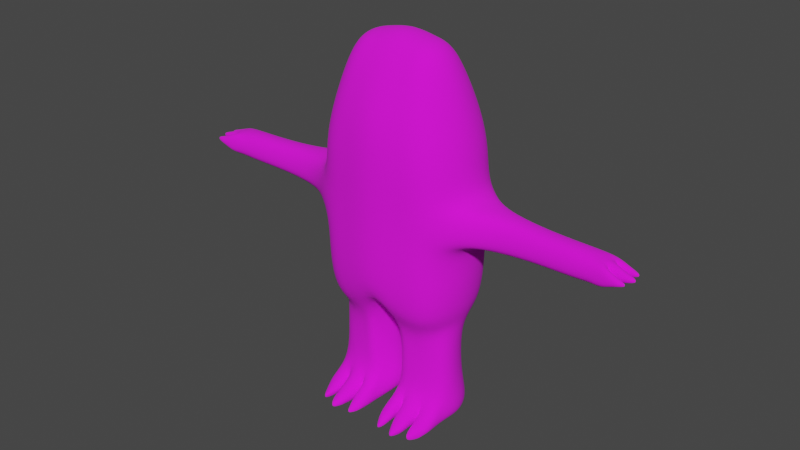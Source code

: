 # Source: boss.blend  (saved by Blender 2.91.9; exported with 4.5.12 LTS)
import bpy
from mathutils import Matrix  # noqa: F401  (used for matrix-valued properties, if any)

bpy.ops.wm.read_factory_settings(use_empty=True)
scene = bpy.context.scene
scene.name = 'Scene'

# ---- collections
col_collection = bpy.data.collections.new('Collection'); scene.collection.children.link(col_collection)

# ---- images (referenced by path relative to the original .blend; pixels are not part of the script)
import os
ASSET_DIR = os.environ.get("B2B_ASSET_DIR", "")  # directory of the original .blend (textures are referenced by path, not embedded)
HERE = os.path.dirname(os.path.abspath(__file__))  # packed textures are extracted next to this script under _unpacked/

def load_image(name, relpath, width, height, colorspace="sRGB"):
    """Load a texture the original file referenced (path relative to the .blend, or extracted next to this script)."""
    p = next((c for c in (os.path.join(HERE, relpath), os.path.join(ASSET_DIR, relpath)) if relpath and os.path.exists(c)), "")
    if p:
        img = bpy.data.images.load(p, check_existing=True)
        img.name = name
    else:  # same state as the original file: an image datablock whose file is absent (Cycles renders it pink)
        img = bpy.data.images.new(name, width, height)
        img.source = "FILE"
        img.filepath = "//" + (relpath or name)
    img.colorspace_settings.name = colorspace
    return img
img_material_base_color = load_image('Material Base Color', '', 2048, 2048, 'sRGB')

# ---- materials (node trees are filled in below, after node groups)
mat_material = bpy.data.materials.new('Material')
mat_material.alpha_threshold = 0.0
mat_material.use_transparent_shadow = False
mat_material.line_color = (0.0, 0.0, 0.0, 1.0)

# ---- material node trees
mat_material.use_nodes = True; mat_material.node_tree.nodes.clear()
_N = mat_material.node_tree.nodes; _L = mat_material.node_tree.links
n0 = _N.new('ShaderNodeOutputMaterial'); n0.name = 'Material Output'; n0.location = (300, 300)
n1 = _N.new('ShaderNodeBsdfPrincipled'); n1.name = 'Principled BSDF'; n1.location = (10, 300)
n1.distribution = 'GGX'
n1.subsurface_method = 'BURLEY'
n1.inputs[2].default_value = 1.0
n1.inputs[3].default_value = 1.45
n1.inputs[27].default_value = (0.0, 0.0, 0.0, 1.0)
n1.inputs[28].default_value = 1.0
n2 = _N.new('ShaderNodeTexImage'); n2.name = 'Image Texture'; n2.location = (-280, 275)
n2.image = img_material_base_color
_L.new(n1.outputs[0], n0.inputs[0])
_L.new(n2.outputs[0], n1.inputs[0])
n0.is_active_output = True

# ---- world
world_world = bpy.data.worlds.new('World'); scene.world = world_world
world_world.use_nodes = True; world_world.node_tree.nodes.clear()
_N = world_world.node_tree.nodes; _L = world_world.node_tree.links
n0 = _N.new('ShaderNodeOutputWorld'); n0.name = 'World Output'; n0.location = (300, 300)
n1 = _N.new('ShaderNodeBackground'); n1.name = 'Background'; n1.location = (10, 300)
n1.inputs[0].default_value = (0.05088, 0.05088, 0.05088, 1.0)
_L.new(n1.outputs[0], n0.inputs[0])
n0.is_active_output = True
world_world.color = (0.05088, 0.05088, 0.05088)
world_world.use_sun_shadow = False
world_world.sun_shadow_jitter_overblur = 0.0

# ---- meshes
me_cube = bpy.data.meshes.new('Cube')
me_cube.from_pydata([(1.109, 0.8953, 1.0), (0.9064, 0.4836, -1.0), (1.093, -0.7905, 1.0), (0.7668, -0.4238, -1.0), (1.431, 0.0, 1.0), (1.131, 0.01197, -1.0), (1.431, 0.0, 4.852), (1.431, 0.0, 3.65), (1.093, -0.7905, 3.65), (1.109, 0.8953, 3.65), (1.266, 5.529e-09, 6.255), (1.093, -0.7905, 4.852), (1.109, 0.8953, 4.852), (0.9067, 1.648e-08, 8.058), (0.9275, -0.6881, 6.255), (0.9436, 0.7526, 6.255), (0.6583, -0.4375, 8.058), (0.6045, 0.448, 8.058), (1.093, -0.7066, -0.4416), (0.2793, -0.4942, -1.0), (1.303, 0.01856, -0.3204), (1.109, 0.8348, -0.3686), (0.1221, 0.005301, -1.0), (0.2793, 0.5282, -1.0), (0.1221, 0.005301, -2.577), (0.2793, -0.4942, -2.577), (0.2793, 0.5282, -2.577), (1.131, 0.01197, -2.577), (0.7668, -0.4238, -2.577), (0.9064, 0.4836, -2.577), (0.07526, 0.003114, -3.458), (0.1924, -0.4191, -3.458), (0.2324, 0.5962, -3.458), (1.199, 0.01068, -3.458), (0.781, -0.4681, -3.458), (0.9437, 0.5456, -3.458), (0.01556, 0.0003283, -4.402), (0.1327, -0.4855, -4.402), (0.1727, 0.6829, -4.402), (1.285, 0.009035, -4.402), (0.8047, -0.5419, -4.402), (0.9913, 0.6246, -4.402), (0.5465, -0.8113, -0.4416), (0.5546, 0.9476, 1.0), (0.5546, 0.8872, -0.3686), (0.5465, -0.8953, 1.0), (0.5546, 0.9476, 3.65), (0.5465, -0.8953, 3.65), (0.5546, 0.9476, 4.852), (0.5465, -0.8953, 4.852), (0.4718, 0.8724, 6.255), (0.4637, -0.8117, 6.255), (0.3023, 0.4916, 8.058), (0.3291, -0.4509, 8.058), (0.4533, 1.648e-08, 8.328), (0.4801, -0.4652, -1.0), (0.5928, 0.5059, -1.0), (0.4801, -0.4652, -2.577), (0.5928, 0.5059, -2.577), (0.4463, -0.4804, -3.458), (0.5881, 0.5709, -3.458), (0.6502, 0.004682, -4.402), (0.421, -0.5561, -4.402), (0.582, 0.6537, -4.402), (1.1, -0.346, -3.458), (1.137, -0.4035, -4.402), (1.071, -0.3073, -2.577), (1.058, -0.3226, -1.0), (0.4492, -0.8323, -3.778), (0.1891, -0.8076, -3.778), (0.1394, -0.8818, -4.369), (0.4348, -0.9109, -4.369), (0.7956, -0.8663, -3.822), (0.4609, -0.8786, -3.825), (0.4828, -0.8699, -4.427), (0.763, -0.8581, -4.425), (1.145, -0.7365, -4.371), (1.128, -0.67, -3.831), (0.7869, -0.6828, -3.831), (0.7855, -0.7604, -4.371), (0.2547, -0.9763, -4.093), (0.3918, -0.9444, -4.098), (0.2203, -0.9804, -4.319), (0.3917, -0.9969, -4.329), (0.546, -1.013, -4.064), (0.7713, -0.9556, -4.108), (0.5313, -1.004, -4.321), (0.754, -0.9961, -4.317), (1.03, -0.8632, -4.09), (1.053, -0.8647, -4.388), (0.8327, -0.8701, -4.034), (0.8446, -0.8778, -4.335), (1.109, 0.8953, 2.325), (1.431, 0.0, 2.325), (1.093, -0.7905, 2.325), (0.5465, -0.8953, 2.325), (0.5546, 0.9476, 2.325), (0.6742, -1.207, -4.156), (0.5386, -1.008, -4.193), (0.6426, -1.249, -4.365), (0.7471, -1.001, -4.189), (0.6429, -1.253, -4.237), (1.042, -0.864, -4.239), (0.9027, -1.143, -4.184), (0.8386, -0.874, -4.185), (0.9199, -1.148, -4.367), (0.9113, -1.145, -4.217), (0.3523, -1.163, -4.259), (0.2375, -0.9784, -4.206), (0.3317, -1.168, -4.351), (0.3918, -0.9707, -4.214), (0.342, -1.166, -4.294), (1.674, 0.3733, 2.542), (1.674, 0.3932, 3.389), (1.882, -0.005417, 3.635), (1.664, -0.268, 3.422), (1.882, -0.005417, 2.351), (1.664, -0.3236, 2.46), (2.58, 0.2728, 2.633), (2.58, 0.2884, 3.298), (2.743, -0.02464, 3.491), (2.571, -0.2309, 3.324), (2.743, -0.02464, 2.483), (2.571, -0.2745, 2.569), (3.318, 0.251, 2.633), (3.318, 0.2667, 3.298), (3.482, -0.04641, 3.491), (3.31, -0.2527, 3.324), (3.482, -0.04641, 2.483), (3.31, -0.2963, 2.569), (3.713, 0.2394, 2.633), (3.713, 0.255, 3.298), (3.808, 0.0736, 3.335), (3.705, -0.2643, 3.324), (3.808, 0.06701, 2.633), (3.705, -0.3079, 2.569), (3.777, -0.122, 2.605), (3.768, -0.1196, 3.334), (4.115, 0.08681, 2.888), (4.118, 0.1562, 2.888), (4.125, 0.1597, 3.051), (4.118, 0.08828, 3.06), (4.031, -0.3033, 2.885), (4.073, -0.1945, 2.883), (4.064, -0.1955, 3.062), (4.03, -0.2988, 3.059), (4.112, -0.1078, 3.061), (4.12, -0.1079, 2.883), (4.134, 0.005318, 2.89), (4.133, 0.009091, 3.061), (3.913, 0.2271, 2.781), (3.949, 0.07146, 2.781), (3.917, 0.2391, 3.156), (3.951, 0.0765, 3.177), (3.965, -0.124, 2.744), (3.957, -0.1234, 3.198), (3.973, 0.02843, 2.761), (3.972, 0.03357, 3.198), (3.911, -0.1647, 2.744), (3.883, -0.3184, 2.727), (3.903, -0.1652, 3.198), (3.876, -0.2953, 3.192), (4.182, 0.1215, 2.949), (4.122, 0.1579, 2.97), (4.187, 0.124, 3.009), (4.116, 0.08755, 2.974), (4.185, 0.1227, 2.972), (4.116, -0.1079, 2.972), (4.244, -0.0513, 2.927), (4.133, 0.007204, 2.975), (4.239, -0.04936, 3.011), (4.242, -0.05033, 2.974), (4.191, -0.2489, 2.933), (4.069, -0.195, 2.973), (4.186, -0.2472, 3.004), (4.03, -0.301, 2.972), (4.189, -0.248, 2.972), (-1.109, 0.8953, 1.0), (-0.9064, 0.4836, -1.0), (-1.093, -0.7905, 1.0), (-0.7668, -0.4238, -1.0), (0.0, 0.9396, 0.3025), (0.0, -1.0, 1.0), (0.0, -0.9161, 0.2295), (0.0, 1.0, 1.0), (-1.431, 0.0, 1.0), (-1.131, 0.01197, -1.0), (-1.431, 0.0, 4.852), (0.0, -4.698e-08, -0.3289), (-1.431, 0.0, 3.65), (-1.093, -0.7905, 3.65), (0.0, 1.0, 3.65), (-1.109, 0.8953, 3.65), (0.0, -1.0, 3.65), (-1.266, 5.529e-09, 6.255), (-1.093, -0.7905, 4.852), (0.0, 1.0, 4.852), (-1.109, 0.8953, 4.852), (0.0, -1.0, 4.852), (-0.9067, 1.648e-08, 8.058), (-0.9275, -0.6881, 6.255), (0.0, 0.9922, 6.255), (-0.9436, 0.7526, 6.255), (0.0, -0.9354, 6.255), (-0.6583, -0.4375, 8.058), (0.0, 0.5353, 8.058), (-0.6045, 0.448, 8.058), (0.0, -0.4643, 8.058), (0.0, 1.648e-08, 8.598), (-1.093, -0.7066, -0.4416), (-0.2793, -0.4942, -1.0), (-1.303, 0.01856, -0.3204), (-1.109, 0.8348, -0.3686), (-0.1221, 0.005301, -1.0), (-0.2793, 0.5282, -1.0), (-0.1221, 0.005301, -2.577), (-0.2793, -0.4942, -2.577), (-0.2793, 0.5282, -2.577), (-1.131, 0.01197, -2.577), (-0.7668, -0.4238, -2.577), (-0.9064, 0.4836, -2.577), (-0.07526, 0.003114, -3.458), (-0.1924, -0.4191, -3.458), (-0.2324, 0.5962, -3.458), (-1.199, 0.01068, -3.458), (-0.781, -0.4681, -3.458), (-0.9437, 0.5456, -3.458), (-0.01556, 0.0003283, -4.402), (-0.1327, -0.4855, -4.402), (-0.1727, 0.6829, -4.402), (-1.285, 0.009035, -4.402), (-0.8047, -0.5419, -4.402), (-0.9913, 0.6246, -4.402), (-0.5465, -0.8113, -0.4416), (-0.5546, 0.9476, 1.0), (-0.5546, 0.8872, -0.3686), (-0.5465, -0.8953, 1.0), (-0.5546, 0.9476, 3.65), (-0.5465, -0.8953, 3.65), (-0.5546, 0.9476, 4.852), (-0.5465, -0.8953, 4.852), (-0.4718, 0.8724, 6.255), (-0.4637, -0.8117, 6.255), (-0.3023, 0.4916, 8.058), (-0.3291, -0.4509, 8.058), (-0.4533, 1.648e-08, 8.328), (-0.4801, -0.4652, -1.0), (-0.5928, 0.5059, -1.0), (-0.4801, -0.4652, -2.577), (-0.5928, 0.5059, -2.577), (-0.4463, -0.4804, -3.458), (-0.5881, 0.5709, -3.458), (-0.6502, 0.004682, -4.402), (-0.421, -0.5561, -4.402), (-0.582, 0.6537, -4.402), (-1.1, -0.346, -3.458), (-1.137, -0.4035, -4.402), (-1.071, -0.3073, -2.577), (-1.058, -0.3226, -1.0), (-0.4492, -0.8323, -3.778), (-0.1891, -0.8076, -3.778), (-0.1394, -0.8818, -4.369), (-0.4348, -0.9109, -4.369), (-0.7956, -0.8663, -3.822), (-0.4609, -0.8786, -3.825), (-0.4828, -0.8699, -4.427), (-0.763, -0.8581, -4.425), (-1.145, -0.7365, -4.371), (-1.128, -0.67, -3.831), (-0.7869, -0.6828, -3.831), (-0.7855, -0.7604, -4.371), (-0.2547, -0.9763, -4.093), (-0.3918, -0.9444, -4.098), (-0.2203, -0.9804, -4.319), (-0.3917, -0.9969, -4.329), (-0.546, -1.013, -4.064), (-0.7713, -0.9556, -4.108), (-0.5313, -1.004, -4.321), (-0.754, -0.9961, -4.317), (-1.03, -0.8632, -4.09), (-1.053, -0.8647, -4.388), (-0.8327, -0.8701, -4.034), (-0.8446, -0.8778, -4.335), (0.0, 1.0, 2.325), (-1.109, 0.8953, 2.325), (-1.431, 0.0, 2.325), (-1.093, -0.7905, 2.325), (0.0, -1.0, 2.325), (-0.5465, -0.8953, 2.325), (-0.5546, 0.9476, 2.325), (-0.6742, -1.207, -4.156), (-0.5386, -1.008, -4.193), (-0.6426, -1.249, -4.365), (-0.7471, -1.001, -4.189), (-0.6429, -1.253, -4.237), (-1.042, -0.864, -4.239), (-0.9027, -1.143, -4.184), (-0.8386, -0.874, -4.185), (-0.9199, -1.148, -4.367), (-0.9113, -1.145, -4.217), (-0.3523, -1.163, -4.259), (-0.2375, -0.9784, -4.206), (-0.3317, -1.168, -4.351), (-0.3918, -0.9707, -4.214), (-0.342, -1.166, -4.294), (-1.674, 0.3733, 2.542), (-1.674, 0.3932, 3.389), (-1.882, -0.005417, 3.635), (-1.664, -0.268, 3.422), (-1.882, -0.005417, 2.351), (-1.664, -0.3236, 2.46), (-2.58, 0.2728, 2.633), (-2.58, 0.2884, 3.298), (-2.743, -0.02464, 3.491), (-2.571, -0.2309, 3.324), (-2.743, -0.02464, 2.483), (-2.571, -0.2745, 2.569), (-3.318, 0.251, 2.633), (-3.318, 0.2667, 3.298), (-3.482, -0.04641, 3.491), (-3.31, -0.2527, 3.324), (-3.482, -0.04641, 2.483), (-3.31, -0.2963, 2.569), (-3.713, 0.2394, 2.633), (-3.713, 0.255, 3.298), (-3.808, 0.0736, 3.335), (-3.705, -0.2643, 3.324), (-3.808, 0.06701, 2.633), (-3.705, -0.3079, 2.569), (-3.777, -0.122, 2.605), (-3.768, -0.1196, 3.334), (-4.115, 0.08681, 2.888), (-4.118, 0.1562, 2.888), (-4.125, 0.1597, 3.051), (-4.118, 0.08828, 3.06), (-4.031, -0.3033, 2.885), (-4.073, -0.1945, 2.883), (-4.064, -0.1955, 3.062), (-4.03, -0.2988, 3.059), (-4.112, -0.1078, 3.061), (-4.12, -0.1079, 2.883), (-4.134, 0.005318, 2.89), (-4.133, 0.009091, 3.061), (-3.913, 0.2271, 2.781), (-3.949, 0.07146, 2.781), (-3.917, 0.2391, 3.156), (-3.951, 0.0765, 3.177), (-3.965, -0.124, 2.744), (-3.957, -0.1234, 3.198), (-3.973, 0.02843, 2.761), (-3.972, 0.03357, 3.198), (-3.911, -0.1647, 2.744), (-3.883, -0.3184, 2.727), (-3.903, -0.1652, 3.198), (-3.876, -0.2953, 3.192), (-4.182, 0.1215, 2.949), (-4.122, 0.1579, 2.97), (-4.187, 0.124, 3.009), (-4.116, 0.08755, 2.974), (-4.185, 0.1227, 2.972), (-4.116, -0.1079, 2.972), (-4.244, -0.0513, 2.927), (-4.133, 0.007204, 2.975), (-4.239, -0.04936, 3.011), (-4.242, -0.05033, 2.974), (-4.191, -0.2489, 2.933), (-4.069, -0.195, 2.973), (-4.186, -0.2472, 3.004), (-4.03, -0.301, 2.972), (-4.189, -0.248, 2.972)], [], [(19, 22, 24, 25), (20, 4, 2, 18), (44, 43, 0, 21), (96, 283, 191, 46), (42, 45, 182, 183), (94, 93, 116, 117), (21, 0, 4, 20), (1, 5, 27, 29), (47, 8, 11, 49), (7, 9, 12, 6), (8, 94, 117, 115), (95, 94, 8, 47), (49, 11, 14, 51), (6, 12, 15, 10), (8, 7, 6, 11), (46, 191, 196, 48), (10, 15, 17, 13), (50, 201, 205, 52), (11, 6, 10, 14), (48, 196, 201, 50), (54, 208, 207, 53), (52, 205, 208, 54), (51, 14, 16, 53), (14, 10, 13, 16), (55, 3, 18, 42), (5, 1, 21, 20), (56, 23, 181, 44), (22, 19, 183, 188), (3, 67, 5, 20, 18), (23, 22, 188, 181), (29, 27, 33, 35), (27, 66, 64, 33), (5, 67, 66, 27), (22, 23, 26, 24), (56, 1, 29, 58), (55, 19, 25, 57), (60, 35, 41, 63), (25, 24, 30, 31), (58, 29, 35, 60), (57, 25, 31, 59), (24, 26, 32, 30), (61, 39, 65, 40, 62), (63, 41, 39, 61), (30, 32, 38, 36), (33, 64, 65, 39), (35, 33, 39, 41), (31, 30, 36, 37), (38, 63, 61, 36), (36, 61, 62, 37), (28, 57, 59, 34), (26, 58, 60, 32), (32, 60, 63, 38), (3, 55, 57, 28), (23, 56, 58, 26), (1, 56, 44, 21), (19, 55, 42, 183), (203, 51, 53, 207), (17, 52, 54, 13), (13, 54, 53, 16), (12, 48, 50, 15), (15, 50, 52, 17), (9, 46, 48, 12), (198, 49, 51, 203), (287, 95, 47, 193), (193, 47, 49, 198), (18, 2, 45, 42), (92, 96, 46, 9), (181, 184, 43, 44), (66, 67, 3, 28), (64, 66, 28, 34), (68, 69, 80, 107, 81), (31, 69, 68, 59), (37, 70, 69, 31), (62, 71, 70, 37), (59, 68, 71, 62), (77, 78, 90, 103, 88), (59, 73, 72, 34), (62, 74, 73, 59), (40, 75, 74, 62), (34, 72, 75, 40), (74, 75, 87, 99, 86), (64, 77, 76, 65), (34, 78, 77, 64), (40, 79, 78, 34), (65, 76, 79, 40), (111, 108, 82, 109), (101, 98, 86, 99), (106, 103, 90, 104), (75, 72, 85, 100, 87), (78, 79, 91, 104, 90), (69, 70, 82, 108, 80), (72, 73, 84, 97, 85), (79, 76, 89, 105, 91), (70, 71, 83, 109, 82), (73, 74, 86, 98, 84), (76, 77, 88, 102, 89), (71, 68, 81, 110, 83), (0, 43, 96, 92), (182, 45, 95, 287), (45, 2, 94, 95), (2, 4, 93, 94), (4, 0, 92, 93), (43, 184, 283, 96), (100, 101, 99, 87), (85, 97, 101, 100), (97, 84, 98, 101), (105, 106, 104, 91), (89, 102, 106, 105), (102, 88, 103, 106), (110, 111, 109, 83), (81, 107, 111, 110), (107, 80, 108, 111), (115, 117, 123, 121), (116, 112, 118, 122), (92, 9, 113, 112), (9, 7, 114, 113), (7, 8, 115, 114), (93, 92, 112, 116), (120, 121, 127, 126), (123, 122, 128, 129), (113, 114, 120, 119), (112, 113, 119, 118), (117, 116, 122, 123), (114, 115, 121, 120), (127, 129, 135, 133), (128, 124, 130, 134), (122, 118, 124, 128), (121, 123, 129, 127), (119, 120, 126, 125), (118, 119, 125, 124), (125, 126, 132, 131), (124, 125, 131, 130), (129, 128, 134, 136, 135), (126, 127, 133, 137, 132), (166, 163, 140, 164), (150, 139, 162, 138, 151), (152, 140, 163, 139, 150), (153, 141, 164, 140, 152), (151, 138, 165, 141, 153), (176, 173, 144, 174), (158, 143, 172, 142, 159), (160, 144, 173, 143, 158), (161, 145, 174, 144, 160), (159, 142, 175, 145, 161), (171, 168, 148, 169), (154, 147, 167, 146, 155), (156, 148, 168, 147, 154), (157, 149, 169, 148, 156), (155, 146, 170, 149, 157), (134, 151, 153, 132), (132, 153, 152, 131), (131, 152, 150, 130), (130, 150, 151, 134), (137, 155, 157, 132), (132, 157, 156, 134), (134, 156, 154, 136), (136, 154, 155, 137), (135, 159, 161, 133), (133, 161, 160, 137), (137, 160, 158, 136), (136, 158, 159, 135), (165, 166, 164, 141), (138, 162, 166, 165), (162, 139, 163, 166), (170, 171, 169, 149), (146, 167, 171, 170), (167, 147, 168, 171), (175, 176, 174, 145), (142, 172, 176, 175), (172, 143, 173, 176), (210, 216, 215, 213), (211, 209, 179, 185), (235, 212, 177, 234), (289, 237, 191, 283), (233, 183, 182, 236), (286, 310, 309, 285), (212, 211, 185, 177), (178, 220, 218, 186), (238, 240, 195, 190), (189, 187, 197, 192), (190, 308, 310, 286), (288, 238, 190, 286), (240, 242, 200, 195), (187, 194, 202, 197), (190, 195, 187, 189), (237, 239, 196, 191), (194, 199, 206, 202), (241, 243, 205, 201), (195, 200, 194, 187), (239, 241, 201, 196), (245, 244, 207, 208), (243, 245, 208, 205), (242, 244, 204, 200), (200, 204, 199, 194), (246, 233, 209, 180), (186, 211, 212, 178), (247, 235, 181, 214), (213, 188, 183, 210), (180, 209, 211, 186, 258), (214, 181, 188, 213), (220, 226, 224, 218), (218, 224, 255, 257), (186, 218, 257, 258), (213, 215, 217, 214), (247, 249, 220, 178), (246, 248, 216, 210), (251, 254, 232, 226), (216, 222, 221, 215), (249, 251, 226, 220), (248, 250, 222, 216), (215, 221, 223, 217), (252, 253, 231, 256, 230), (254, 252, 230, 232), (221, 227, 229, 223), (224, 230, 256, 255), (226, 232, 230, 224), (222, 228, 227, 221), (229, 227, 252, 254), (227, 228, 253, 252), (219, 225, 250, 248), (217, 223, 251, 249), (223, 229, 254, 251), (180, 219, 248, 246), (214, 217, 249, 247), (178, 212, 235, 247), (210, 183, 233, 246), (203, 207, 244, 242), (206, 199, 245, 243), (199, 204, 244, 245), (197, 202, 241, 239), (202, 206, 243, 241), (192, 197, 239, 237), (198, 203, 242, 240), (287, 193, 238, 288), (193, 198, 240, 238), (209, 233, 236, 179), (284, 192, 237, 289), (181, 235, 234, 184), (257, 219, 180, 258), (255, 225, 219, 257), (259, 272, 300, 271, 260), (222, 250, 259, 260), (228, 222, 260, 261), (253, 228, 261, 262), (250, 253, 262, 259), (268, 279, 296, 281, 269), (250, 225, 263, 264), (253, 250, 264, 265), (231, 253, 265, 266), (225, 231, 266, 263), (265, 277, 292, 278, 266), (255, 256, 267, 268), (225, 255, 268, 269), (231, 225, 269, 270), (256, 231, 270, 267), (304, 302, 273, 301), (294, 292, 277, 291), (299, 297, 281, 296), (266, 278, 293, 276, 263), (269, 281, 297, 282, 270), (260, 271, 301, 273, 261), (263, 276, 290, 275, 264), (270, 282, 298, 280, 267), (261, 273, 302, 274, 262), (264, 275, 291, 277, 265), (267, 280, 295, 279, 268), (262, 274, 303, 272, 259), (177, 284, 289, 234), (182, 287, 288, 236), (236, 288, 286, 179), (179, 286, 285, 185), (185, 285, 284, 177), (234, 289, 283, 184), (293, 278, 292, 294), (276, 293, 294, 290), (290, 294, 291, 275), (298, 282, 297, 299), (280, 298, 299, 295), (295, 299, 296, 279), (303, 274, 302, 304), (272, 303, 304, 300), (300, 304, 301, 271), (308, 314, 316, 310), (309, 315, 311, 305), (284, 305, 306, 192), (192, 306, 307, 189), (189, 307, 308, 190), (285, 309, 305, 284), (313, 319, 320, 314), (316, 322, 321, 315), (306, 312, 313, 307), (305, 311, 312, 306), (310, 316, 315, 309), (307, 313, 314, 308), (320, 326, 328, 322), (321, 327, 323, 317), (315, 321, 317, 311), (314, 320, 322, 316), (312, 318, 319, 313), (311, 317, 318, 312), (318, 324, 325, 319), (317, 323, 324, 318), (322, 328, 329, 327, 321), (319, 325, 330, 326, 320), (359, 357, 333, 356), (343, 344, 331, 355, 332), (345, 343, 332, 356, 333), (346, 345, 333, 357, 334), (344, 346, 334, 358, 331), (369, 367, 337, 366), (351, 352, 335, 365, 336), (353, 351, 336, 366, 337), (354, 353, 337, 367, 338), (352, 354, 338, 368, 335), (364, 362, 341, 361), (347, 348, 339, 360, 340), (349, 347, 340, 361, 341), (350, 349, 341, 362, 342), (348, 350, 342, 363, 339), (327, 325, 346, 344), (325, 324, 345, 346), (324, 323, 343, 345), (323, 327, 344, 343), (330, 325, 350, 348), (325, 327, 349, 350), (327, 329, 347, 349), (329, 330, 348, 347), (328, 326, 354, 352), (326, 330, 353, 354), (330, 329, 351, 353), (329, 328, 352, 351), (358, 334, 357, 359), (331, 358, 359, 355), (355, 359, 356, 332), (363, 342, 362, 364), (339, 363, 364, 360), (360, 364, 361, 340), (368, 338, 367, 369), (335, 368, 369, 365), (365, 369, 366, 336)])
me_cube.polygons.foreach_set('use_smooth', [True] * 340)
_uv = me_cube.uv_layers.new(name='UVMap')
_uv.uv.foreach_set('vector', [0.8614, 0.08557, 0.8329, 0.08444, 0.8291, 0.1826, 0.8575, 0.1837, 0.7313, 0.169, 0.7273, 0.08696, 0.6747, 0.08981, 0.6849, 0.1791, 0.5633, 0.5266, 0.5636, 0.4415, 0.5289, 0.4414, 0.5286, 0.5266, 0.5636, 0.359, 0.5982, 0.359, 0.5982, 0.2765, 0.5636, 0.2765, 0.2971, 0.566, 0.2977, 0.4765, 0.264, 0.4768, 0.2636, 0.5245, 0.3345, 0.975, 0.3838, 0.9544, 0.3836, 0.9264, 0.3633, 0.9399, 0.7783, 0.1689, 0.7771, 0.08357, 0.7273, 0.08696, 0.7313, 0.169, 0.7565, 0.2094, 0.731, 0.2112, 0.7366, 0.3092, 0.7621, 0.3074, 0.2982, 0.3117, 0.3318, 0.3114, 0.3321, 0.2366, 0.2984, 0.2368, 0.9487, 0.2767, 0.9986, 0.2762, 0.9986, 0.2013, 0.9487, 0.2018, 0.2357, 0.8894, 0.2357, 0.8069, 0.1994, 0.8149, 0.1961, 0.8747, 0.2979, 0.3941, 0.3316, 0.3938, 0.3318, 0.3114, 0.2982, 0.3117, 0.2984, 0.2368, 0.3321, 0.2366, 0.3217, 0.149, 0.2933, 0.1493, 0.9487, 0.2018, 0.9986, 0.2013, 0.9877, 0.1138, 0.9464, 0.1143, 0.896, 0.2765, 0.9487, 0.2767, 0.9487, 0.2018, 0.896, 0.2017, 0.5636, 0.2765, 0.5982, 0.2765, 0.5982, 0.2016, 0.5636, 0.2016, 0.9464, 0.1143, 0.9877, 0.1138, 0.9645, 0.001202, 0.9414, 0.001613, 0.5684, 0.1141, 0.5982, 0.1143, 0.5964, 0.001365, 0.5774, 0.001333, 0.896, 0.2017, 0.9487, 0.2018, 0.9464, 0.1143, 0.8999, 0.1141, 0.5636, 0.2016, 0.5982, 0.2016, 0.5982, 0.1143, 0.5684, 0.1141, 0.2903, 0.01802, 0.2621, 0.001202, 0.2636, 0.03611, 0.284, 0.03609, 0.1388, 0.846, 0.1363, 0.8641, 0.1794, 0.8707, 0.1734, 0.8388, 0.2933, 0.1493, 0.3217, 0.149, 0.3045, 0.03607, 0.284, 0.03609, 0.8999, 0.1141, 0.9464, 0.1143, 0.9414, 0.001613, 0.9114, 0.001461, 0.2917, 0.5997, 0.3093, 0.5996, 0.3307, 0.5657, 0.2971, 0.566, 0.731, 0.2112, 0.7565, 0.2094, 0.7783, 0.1689, 0.7313, 0.169, 0.5594, 0.5654, 0.579, 0.5654, 0.598, 0.4848, 0.5633, 0.5266, 0.8329, 0.08444, 0.8614, 0.08557, 0.8936, 0.01019, 0.8364, 0.04274, 0.6995, 0.2127, 0.7097, 0.2124, 0.731, 0.2112, 0.7313, 0.169, 0.6849, 0.1791, 0.7991, 0.08312, 0.8329, 0.08444, 0.8364, 0.04274, 0.7807, 0.001202, 0.7621, 0.3074, 0.7366, 0.3092, 0.7406, 0.3641, 0.7695, 0.362, 0.7366, 0.3092, 0.7164, 0.3104, 0.7176, 0.3654, 0.7406, 0.3641, 0.731, 0.2112, 0.7097, 0.2124, 0.7164, 0.3104, 0.7366, 0.3092, 0.8329, 0.08444, 0.7991, 0.08312, 0.7952, 0.1813, 0.8291, 0.1826, 0.5594, 0.5654, 0.5398, 0.5654, 0.5398, 0.6636, 0.5594, 0.6636, 0.2917, 0.5997, 0.2793, 0.5998, 0.2789, 0.6979, 0.2913, 0.6979, 0.56, 0.7186, 0.5378, 0.7186, 0.5351, 0.7774, 0.5607, 0.7774, 0.8575, 0.1837, 0.8291, 0.1826, 0.8277, 0.2375, 0.8519, 0.2384, 0.5594, 0.6636, 0.5398, 0.6636, 0.5378, 0.7186, 0.56, 0.7186, 0.2913, 0.6979, 0.2789, 0.6979, 0.2731, 0.7525, 0.2891, 0.7527, 0.8291, 0.1826, 0.7952, 0.1813, 0.7895, 0.236, 0.8277, 0.2375, 0.8195, 0.3783, 0.8583, 0.3858, 0.854, 0.3589, 0.8353, 0.3466, 0.8119, 0.3414, 0.8079, 0.4172, 0.8332, 0.4201, 0.8583, 0.3858, 0.8195, 0.3783, 0.8277, 0.2375, 0.7895, 0.236, 0.7827, 0.2945, 0.8263, 0.2962, 0.7406, 0.3641, 0.7176, 0.3654, 0.718, 0.4242, 0.7451, 0.4227, 0.7695, 0.362, 0.7406, 0.3641, 0.7451, 0.4227, 0.7783, 0.4204, 0.8519, 0.2384, 0.8277, 0.2375, 0.8263, 0.2962, 0.8544, 0.2973, 0.7825, 0.4142, 0.8079, 0.4172, 0.8195, 0.3783, 0.7807, 0.3707, 0.7807, 0.3707, 0.8195, 0.3783, 0.8119, 0.3414, 0.7935, 0.3424, 0.309, 0.6977, 0.2913, 0.6979, 0.2891, 0.7527, 0.3099, 0.7527, 0.579, 0.6636, 0.5594, 0.6636, 0.56, 0.7186, 0.5822, 0.7186, 0.5822, 0.7186, 0.56, 0.7186, 0.5607, 0.7774, 0.5862, 0.7774, 0.3093, 0.5996, 0.2917, 0.5997, 0.2913, 0.6979, 0.309, 0.6977, 0.579, 0.5654, 0.5594, 0.5654, 0.5594, 0.6636, 0.579, 0.6636, 0.5398, 0.5654, 0.5594, 0.5654, 0.5633, 0.5266, 0.5286, 0.5266, 0.2793, 0.5998, 0.2917, 0.5997, 0.2971, 0.566, 0.2636, 0.5245, 0.2649, 0.1497, 0.2933, 0.1493, 0.284, 0.03609, 0.2636, 0.03611, 0.1414, 0.828, 0.1388, 0.846, 0.1734, 0.8388, 0.1674, 0.8069, 0.1674, 0.8069, 0.1734, 0.8388, 0.1937, 0.8373, 0.1929, 0.8181, 0.5289, 0.2016, 0.5636, 0.2016, 0.5684, 0.1141, 0.5386, 0.114, 0.5386, 0.114, 0.5684, 0.1141, 0.5774, 0.001333, 0.5585, 0.001302, 0.5289, 0.2764, 0.5636, 0.2765, 0.5636, 0.2016, 0.5289, 0.2016, 0.2648, 0.2371, 0.2984, 0.2368, 0.2933, 0.1493, 0.2649, 0.1497, 0.2643, 0.3944, 0.2979, 0.3941, 0.2982, 0.3117, 0.2646, 0.3119, 0.2646, 0.3119, 0.2982, 0.3117, 0.2984, 0.2368, 0.2648, 0.2371, 0.3307, 0.5657, 0.3313, 0.4762, 0.2977, 0.4765, 0.2971, 0.566, 0.5289, 0.3589, 0.5636, 0.359, 0.5636, 0.2765, 0.5289, 0.2764, 0.598, 0.4848, 0.5982, 0.4415, 0.5636, 0.4415, 0.5633, 0.5266, 0.3276, 0.6974, 0.3271, 0.5993, 0.3093, 0.5996, 0.309, 0.6977, 0.3293, 0.7524, 0.3276, 0.6974, 0.309, 0.6977, 0.3099, 0.7527, 0.2904, 0.7736, 0.2742, 0.7736, 0.2788, 0.7936, 0.2854, 0.8045, 0.2872, 0.7938, 0.2731, 0.7525, 0.2742, 0.7736, 0.2904, 0.7736, 0.2891, 0.7527, 0.8544, 0.2973, 0.8786, 0.2962, 0.8748, 0.2593, 0.8519, 0.2384, 0.8119, 0.3414, 0.8169, 0.3197, 0.7984, 0.3181, 0.7935, 0.3424, 0.318, 0.8682, 0.2984, 0.89, 0.2966, 0.927, 0.318, 0.9272, 0.3321, 0.7765, 0.3109, 0.7765, 0.3144, 0.7897, 0.3196, 0.7998, 0.3266, 0.7931, 0.2891, 0.7527, 0.2913, 0.7732, 0.3121, 0.7732, 0.3099, 0.7527, 0.7111, 0.8524, 0.6911, 0.8526, 0.689, 0.8901, 0.7111, 0.9113, 0.8353, 0.3466, 0.8366, 0.3251, 0.8196, 0.3212, 0.8119, 0.3414, 0.9082, 0.2997, 0.8859, 0.3208, 0.8868, 0.3583, 0.9082, 0.3586, 0.8196, 0.3212, 0.8366, 0.3251, 0.8376, 0.3165, 0.8337, 0.2997, 0.824, 0.3134, 0.7176, 0.3654, 0.6997, 0.3897, 0.6978, 0.4236, 0.718, 0.4242, 0.3099, 0.7527, 0.3109, 0.7765, 0.3321, 0.7765, 0.3293, 0.7524, 0.9469, 0.2997, 0.9332, 0.3007, 0.9356, 0.3346, 0.9469, 0.3586, 0.854, 0.3589, 0.8583, 0.3385, 0.8366, 0.333, 0.8353, 0.3466, 0.8935, 0.2922, 0.8836, 0.2863, 0.8837, 0.2933, 0.8936, 0.2957, 0.6692, 0.867, 0.6828, 0.8681, 0.6832, 0.8601, 0.6697, 0.8591, 0.9107, 0.3087, 0.9106, 0.3107, 0.9257, 0.3212, 0.9262, 0.3118, 0.8868, 0.3583, 0.8859, 0.3208, 0.8805, 0.3379, 0.8775, 0.3426, 0.878, 0.3506, 0.9356, 0.3346, 0.9332, 0.3007, 0.9267, 0.3025, 0.9262, 0.3118, 0.9257, 0.3212, 0.8748, 0.2593, 0.8786, 0.2962, 0.8837, 0.2933, 0.8836, 0.2863, 0.8835, 0.2792, 0.3121, 0.7732, 0.2913, 0.7732, 0.297, 0.7869, 0.3057, 0.7909, 0.3109, 0.7901, 0.8366, 0.333, 0.8583, 0.3385, 0.8542, 0.3297, 0.8493, 0.3108, 0.8415, 0.3263, 0.7984, 0.3181, 0.8169, 0.3197, 0.8152, 0.3138, 0.8135, 0.3028, 0.8045, 0.3128, 0.689, 0.8901, 0.6911, 0.8526, 0.6832, 0.8601, 0.6828, 0.8681, 0.6823, 0.8761, 0.6978, 0.4236, 0.6997, 0.3897, 0.6875, 0.4065, 0.6882, 0.4158, 0.6888, 0.4251, 0.2966, 0.927, 0.2984, 0.89, 0.2925, 0.9104, 0.2915, 0.9177, 0.2906, 0.925, 0.5289, 0.4414, 0.5636, 0.4415, 0.5636, 0.359, 0.5289, 0.3589, 0.264, 0.4768, 0.2977, 0.4765, 0.2979, 0.3941, 0.2643, 0.3944, 0.2977, 0.4765, 0.3313, 0.4762, 0.3316, 0.3938, 0.2979, 0.3941, 0.6747, 0.08981, 0.7273, 0.08696, 0.7226, 0.004593, 0.67, 0.007449, 0.7273, 0.08696, 0.7771, 0.08357, 0.7724, 0.001202, 0.7226, 0.004593, 0.5636, 0.4415, 0.5982, 0.4415, 0.5982, 0.359, 0.5636, 0.359, 0.8775, 0.3426, 0.8607, 0.3438, 0.8611, 0.3518, 0.878, 0.3506, 0.8805, 0.3379, 0.8638, 0.3391, 0.8607, 0.3438, 0.8775, 0.3426, 0.6722, 0.8718, 0.6823, 0.8761, 0.6828, 0.8681, 0.6692, 0.867, 0.9114, 0.2993, 0.9107, 0.3087, 0.9262, 0.3118, 0.9267, 0.3025, 0.6888, 0.4251, 0.6882, 0.4158, 0.6693, 0.4155, 0.6698, 0.4248, 0.6882, 0.4158, 0.6875, 0.4065, 0.6692, 0.4134, 0.6693, 0.4155, 0.2915, 0.9177, 0.2795, 0.9238, 0.2795, 0.9273, 0.2906, 0.925, 0.2925, 0.9104, 0.2796, 0.9216, 0.2795, 0.9238, 0.2915, 0.9177, 0.8933, 0.29, 0.8835, 0.2792, 0.8836, 0.2863, 0.8935, 0.2922, 0.8994, 0.8831, 0.9593, 0.8862, 0.9555, 0.8297, 0.9084, 0.8272, 0.3836, 0.9264, 0.4064, 0.9397, 0.4003, 0.8834, 0.3824, 0.8729, 0.5289, 0.3589, 0.5289, 0.2764, 0.4917, 0.2921, 0.4917, 0.3448, 0.4417, 0.9767, 0.4965, 0.9574, 0.4996, 0.9309, 0.47, 0.9377, 0.4965, 0.9574, 0.5405, 0.9767, 0.5093, 0.9387, 0.4996, 0.9309, 0.3838, 0.9544, 0.4393, 0.975, 0.4064, 0.9397, 0.3836, 0.9264, 0.898, 0.8166, 0.9084, 0.8272, 0.9109, 0.7812, 0.9005, 0.7707, 0.3665, 0.8835, 0.3824, 0.8729, 0.3815, 0.8269, 0.3656, 0.8375, 0.47, 0.9377, 0.4996, 0.9309, 0.5039, 0.8776, 0.4806, 0.883, 0.4917, 0.3448, 0.4917, 0.2921, 0.4351, 0.2977, 0.435, 0.339, 0.3633, 0.9399, 0.3836, 0.9264, 0.3824, 0.8729, 0.3665, 0.8835, 0.8861, 0.8696, 0.8994, 0.8831, 0.9084, 0.8272, 0.898, 0.8166, 0.9109, 0.7812, 0.958, 0.7837, 0.9593, 0.7591, 0.9123, 0.7567, 0.3815, 0.8269, 0.3994, 0.8374, 0.3989, 0.8128, 0.3882, 0.8068, 0.3824, 0.8729, 0.4003, 0.8834, 0.3994, 0.8374, 0.3815, 0.8269, 0.9084, 0.8272, 0.9555, 0.8297, 0.958, 0.7837, 0.9109, 0.7812, 0.4806, 0.883, 0.5039, 0.8776, 0.5104, 0.8346, 0.4871, 0.84, 0.435, 0.339, 0.4351, 0.2977, 0.3891, 0.2977, 0.389, 0.3391, 0.4871, 0.84, 0.5104, 0.8346, 0.5025, 0.8122, 0.4905, 0.817, 0.389, 0.3391, 0.3891, 0.2977, 0.3645, 0.2977, 0.3644, 0.3391, 0.3656, 0.8375, 0.3815, 0.8269, 0.3882, 0.8068, 0.3765, 0.8086, 0.365, 0.8129, 0.5104, 0.8346, 0.518, 0.8408, 0.5214, 0.8177, 0.5136, 0.8144, 0.5025, 0.8122, 0.3346, 0.3179, 0.3387, 0.3181, 0.3385, 0.313, 0.3345, 0.3156, 0.3977, 0.8005, 0.393, 0.7878, 0.3907, 0.7838, 0.3887, 0.7879, 0.388, 0.7981, 0.3517, 0.3066, 0.3385, 0.313, 0.3387, 0.3181, 0.3389, 0.3231, 0.3519, 0.3299, 0.5002, 0.8004, 0.4984, 0.7881, 0.4958, 0.7829, 0.4941, 0.7875, 0.49, 0.8019, 0.1509, 0.9248, 0.1407, 0.9315, 0.1406, 0.9369, 0.1405, 0.9422, 0.1508, 0.9494, 0.2382, 0.9145, 0.2459, 0.9145, 0.2461, 0.9089, 0.2383, 0.9126, 0.3735, 0.8003, 0.3712, 0.7904, 0.3677, 0.783, 0.3644, 0.7929, 0.364, 0.802, 0.2562, 0.9003, 0.2461, 0.9089, 0.2459, 0.9145, 0.2457, 0.92, 0.256, 0.9286, 0.5218, 0.8048, 0.5205, 0.793, 0.5174, 0.7826, 0.5147, 0.7911, 0.5145, 0.8035, 0.9502, 0.7475, 0.9408, 0.7378, 0.9354, 0.7376, 0.9299, 0.7373, 0.9212, 0.7464, 0.9182, 0.9111, 0.9181, 0.9139, 0.9251, 0.9163, 0.9252, 0.911, 0.2133, 0.9003, 0.2036, 0.9089, 0.2038, 0.9144, 0.204, 0.92, 0.2135, 0.9285, 0.3854, 0.7966, 0.3837, 0.7867, 0.3801, 0.7798, 0.3766, 0.7875, 0.376, 0.797, 0.9353, 0.8971, 0.9252, 0.9057, 0.9252, 0.911, 0.9251, 0.9163, 0.9352, 0.9243, 0.5124, 0.8004, 0.5099, 0.7883, 0.5064, 0.7798, 0.5032, 0.7872, 0.5033, 0.7996, 0.1597, 0.9156, 0.1509, 0.9248, 0.1508, 0.9494, 0.1597, 0.9592, 0.5025, 0.8122, 0.5002, 0.8004, 0.49, 0.8019, 0.4905, 0.817, 0.3645, 0.2977, 0.3517, 0.3066, 0.3519, 0.3299, 0.3644, 0.3391, 0.3989, 0.8128, 0.3977, 0.8005, 0.388, 0.7981, 0.3882, 0.8068, 0.5136, 0.8144, 0.5124, 0.8004, 0.5033, 0.7996, 0.5025, 0.8122, 0.9456, 0.8886, 0.9353, 0.8971, 0.9352, 0.9243, 0.9456, 0.9323, 0.3882, 0.8068, 0.3854, 0.7966, 0.376, 0.797, 0.3765, 0.8086, 0.2251, 0.8918, 0.2133, 0.9003, 0.2135, 0.9285, 0.2251, 0.9372, 0.9593, 0.7591, 0.9502, 0.7475, 0.9212, 0.7464, 0.9123, 0.7567, 0.5214, 0.8177, 0.5218, 0.8048, 0.5145, 0.8035, 0.5136, 0.8144, 0.2646, 0.8918, 0.2562, 0.9003, 0.256, 0.9286, 0.2646, 0.9372, 0.3765, 0.8086, 0.3735, 0.8003, 0.364, 0.802, 0.365, 0.8129, 0.1406, 0.9369, 0.1364, 0.9368, 0.1363, 0.9391, 0.1405, 0.9422, 0.1407, 0.9315, 0.1366, 0.9354, 0.1364, 0.9368, 0.1406, 0.9369, 0.3348, 0.3193, 0.3389, 0.3231, 0.3387, 0.3181, 0.3346, 0.3179, 0.9183, 0.9087, 0.9182, 0.9111, 0.9252, 0.911, 0.9252, 0.9057, 0.204, 0.92, 0.2038, 0.9144, 0.1962, 0.9147, 0.1963, 0.917, 0.2038, 0.9144, 0.2036, 0.9089, 0.1961, 0.9118, 0.1962, 0.9147, 0.9354, 0.7376, 0.9357, 0.7279, 0.9337, 0.728, 0.9299, 0.7373, 0.9408, 0.7378, 0.9381, 0.7279, 0.9357, 0.7279, 0.9354, 0.7376, 0.2381, 0.9169, 0.2457, 0.92, 0.2459, 0.9145, 0.2382, 0.9145, 0.808, 0.5141, 0.814, 0.6121, 0.8465, 0.6101, 0.8405, 0.5121, 0.7242, 0.6829, 0.683, 0.6734, 0.6738, 0.7629, 0.7177, 0.7649, 0.6322, 0.5265, 0.6665, 0.5264, 0.6667, 0.4412, 0.6325, 0.4414, 0.6325, 0.3589, 0.6325, 0.2764, 0.5982, 0.2765, 0.5982, 0.359, 0.2291, 0.5659, 0.2636, 0.5245, 0.264, 0.4768, 0.2297, 0.4765, 0.8837, 0.9243, 0.8548, 0.8889, 0.8345, 0.8756, 0.8344, 0.9037, 0.7765, 0.6822, 0.7242, 0.6829, 0.7177, 0.7649, 0.7763, 0.7676, 0.7594, 0.6421, 0.7638, 0.544, 0.7323, 0.5425, 0.7278, 0.6407, 0.2302, 0.3116, 0.2305, 0.2368, 0.1961, 0.2365, 0.1959, 0.3113, 0.9549, 0.702, 0.9549, 0.6271, 0.8962, 0.6272, 0.8962, 0.702, 0.1959, 0.3113, 0.1585, 0.324, 0.1585, 0.3839, 0.1956, 0.3937, 0.23, 0.394, 0.2302, 0.3116, 0.1959, 0.3113, 0.1956, 0.3937, 0.2305, 0.2368, 0.2356, 0.1493, 0.2063, 0.1489, 0.1961, 0.2365, 0.9549, 0.6271, 0.9528, 0.5398, 0.9028, 0.5398, 0.8962, 0.6272, 0.9988, 0.7021, 0.9988, 0.6272, 0.9549, 0.6271, 0.9549, 0.702, 0.6325, 0.2764, 0.6325, 0.2015, 0.5982, 0.2016, 0.5982, 0.2765, 0.9528, 0.5398, 0.9482, 0.4275, 0.9171, 0.4275, 0.9028, 0.5398, 0.627, 0.1141, 0.615, 0.001283, 0.5964, 0.001365, 0.5982, 0.1143, 0.9988, 0.6272, 0.9905, 0.5398, 0.9528, 0.5398, 0.9549, 0.6271, 0.6325, 0.2015, 0.627, 0.1141, 0.5982, 0.1143, 0.5982, 0.2016, 0.2339, 0.01798, 0.2431, 0.03606, 0.2636, 0.03611, 0.2621, 0.001202, 0.1388, 0.8814, 0.1734, 0.8919, 0.1794, 0.8707, 0.1363, 0.8641, 0.2356, 0.1493, 0.2431, 0.03606, 0.2226, 0.03601, 0.2063, 0.1489, 0.9905, 0.5398, 0.9718, 0.4275, 0.9482, 0.4275, 0.9528, 0.5398, 0.2319, 0.5997, 0.2291, 0.5659, 0.1948, 0.5656, 0.214, 0.5995, 0.7278, 0.6407, 0.7242, 0.6829, 0.7765, 0.6822, 0.7594, 0.6421, 0.6331, 0.5653, 0.6322, 0.5265, 0.598, 0.4848, 0.6137, 0.5654, 0.8405, 0.5121, 0.8393, 0.4704, 0.7816, 0.4393, 0.808, 0.5141, 0.7059, 0.6397, 0.683, 0.6734, 0.7242, 0.6829, 0.7278, 0.6407, 0.7084, 0.6398, 0.87, 0.51, 0.8938, 0.4275, 0.8393, 0.4704, 0.8405, 0.5121, 0.7638, 0.544, 0.7696, 0.4893, 0.7338, 0.4877, 0.7323, 0.5425, 0.7323, 0.5425, 0.7338, 0.4877, 0.7133, 0.4867, 0.7136, 0.5417, 0.7278, 0.6407, 0.7323, 0.5425, 0.7136, 0.5417, 0.7084, 0.6398, 0.8405, 0.5121, 0.8465, 0.6101, 0.876, 0.608, 0.87, 0.51, 0.6331, 0.5653, 0.6331, 0.6635, 0.6525, 0.6635, 0.6525, 0.5653, 0.2319, 0.5997, 0.2316, 0.6978, 0.2442, 0.6979, 0.2445, 0.5998, 0.6331, 0.7185, 0.633, 0.7773, 0.6583, 0.7773, 0.6551, 0.7184, 0.814, 0.6121, 0.8231, 0.6666, 0.8504, 0.6649, 0.8465, 0.6101, 0.6331, 0.6635, 0.6331, 0.7185, 0.6551, 0.7184, 0.6525, 0.6635, 0.2316, 0.6978, 0.2336, 0.7527, 0.2492, 0.7525, 0.2442, 0.6979, 0.8465, 0.6101, 0.8504, 0.6649, 0.8841, 0.6626, 0.876, 0.608, 0.04, 0.8487, 0.03238, 0.8856, 0.0557, 0.8803, 0.07446, 0.8681, 0.07879, 0.8411, 0.02839, 0.8098, 0.04, 0.8487, 0.07879, 0.8411, 0.05378, 0.8069, 0.8504, 0.6649, 0.8546, 0.7236, 0.8938, 0.7209, 0.8841, 0.6626, 0.7338, 0.4877, 0.7353, 0.4289, 0.712, 0.4279, 0.7133, 0.4867, 0.7696, 0.4893, 0.7765, 0.4308, 0.7353, 0.4289, 0.7338, 0.4877, 0.8231, 0.6666, 0.8235, 0.7255, 0.8546, 0.7236, 0.8504, 0.6649, 0.003013, 0.8127, 0.001202, 0.8563, 0.04, 0.8487, 0.02839, 0.8098, 0.001202, 0.8563, 0.01393, 0.8846, 0.03238, 0.8856, 0.04, 0.8487, 0.2137, 0.6977, 0.2127, 0.7526, 0.2336, 0.7527, 0.2316, 0.6978, 0.6137, 0.6636, 0.6111, 0.7186, 0.6331, 0.7185, 0.6331, 0.6635, 0.6111, 0.7186, 0.6077, 0.7774, 0.633, 0.7773, 0.6331, 0.7185, 0.214, 0.5995, 0.2137, 0.6977, 0.2316, 0.6978, 0.2319, 0.5997, 0.6137, 0.5654, 0.6137, 0.6636, 0.6331, 0.6635, 0.6331, 0.5653, 0.6525, 0.5653, 0.6665, 0.5264, 0.6322, 0.5265, 0.6331, 0.5653, 0.2445, 0.5998, 0.2636, 0.5245, 0.2291, 0.5659, 0.2319, 0.5997, 0.2649, 0.1497, 0.2636, 0.03611, 0.2431, 0.03606, 0.2356, 0.1493, 0.1414, 0.8988, 0.1674, 0.9132, 0.1734, 0.8919, 0.1388, 0.8814, 0.1674, 0.9132, 0.1929, 0.8953, 0.1937, 0.8759, 0.1734, 0.8919, 0.6667, 0.2014, 0.6559, 0.1139, 0.627, 0.1141, 0.6325, 0.2015, 0.6559, 0.1139, 0.6336, 0.001202, 0.615, 0.001283, 0.627, 0.1141, 0.6667, 0.2763, 0.6667, 0.2014, 0.6325, 0.2015, 0.6325, 0.2764, 0.2648, 0.2371, 0.2649, 0.1497, 0.2356, 0.1493, 0.2305, 0.2368, 0.2643, 0.3944, 0.2646, 0.3119, 0.2302, 0.3116, 0.23, 0.394, 0.2646, 0.3119, 0.2648, 0.2371, 0.2305, 0.2368, 0.2302, 0.3116, 0.1948, 0.5656, 0.2291, 0.5659, 0.2297, 0.4765, 0.1953, 0.4761, 0.6667, 0.3588, 0.6667, 0.2763, 0.6325, 0.2764, 0.6325, 0.3589, 0.598, 0.4848, 0.6322, 0.5265, 0.6325, 0.4414, 0.5982, 0.4415, 0.1943, 0.6973, 0.2137, 0.6977, 0.214, 0.5995, 0.1955, 0.5992, 0.1925, 0.7523, 0.2127, 0.7526, 0.2137, 0.6977, 0.1943, 0.6973, 0.2346, 0.7736, 0.2384, 0.7938, 0.2416, 0.8045, 0.2471, 0.7936, 0.2506, 0.7735, 0.2492, 0.7525, 0.2336, 0.7527, 0.2346, 0.7736, 0.2506, 0.7735, 0.8235, 0.7255, 0.8231, 0.6666, 0.8009, 0.688, 0.7993, 0.725, 0.03238, 0.8856, 0.01393, 0.8846, 0.01893, 0.9089, 0.03734, 0.9073, 0.9434, 0.42, 0.9434, 0.3611, 0.9215, 0.3615, 0.9234, 0.3985, 0.1918, 0.7763, 0.1985, 0.793, 0.2073, 0.7997, 0.2108, 0.7896, 0.213, 0.7764, 0.2336, 0.7527, 0.2127, 0.7526, 0.2131, 0.7731, 0.234, 0.7731, 0.327, 0.8658, 0.327, 0.8069, 0.3043, 0.828, 0.3054, 0.8654, 0.0557, 0.8803, 0.03238, 0.8856, 0.0401, 0.9058, 0.05712, 0.9018, 0.9043, 0.42, 0.9043, 0.3611, 0.8838, 0.3613, 0.8817, 0.3987, 0.0401, 0.9058, 0.04474, 0.9135, 0.05437, 0.9272, 0.05828, 0.9104, 0.05712, 0.9018, 0.7133, 0.4867, 0.712, 0.4279, 0.6915, 0.4288, 0.6943, 0.4627, 0.2127, 0.7526, 0.1925, 0.7523, 0.1918, 0.7763, 0.213, 0.7764, 0.7525, 0.9113, 0.7525, 0.8524, 0.7413, 0.8766, 0.7394, 0.9106, 0.07446, 0.8681, 0.0557, 0.8803, 0.05707, 0.894, 0.07879, 0.8884, 0.779, 0.7215, 0.7792, 0.725, 0.792, 0.7223, 0.7915, 0.7152, 0.2795, 0.851, 0.2799, 0.859, 0.2963, 0.8579, 0.2958, 0.8499, 0.7135, 0.903, 0.7308, 0.8996, 0.7303, 0.8902, 0.7136, 0.9009, 0.8838, 0.3613, 0.8752, 0.3689, 0.8748, 0.3769, 0.8771, 0.3816, 0.8817, 0.3987, 0.7413, 0.8766, 0.7303, 0.8902, 0.7308, 0.8996, 0.7312, 0.9089, 0.7394, 0.9106, 0.8009, 0.688, 0.7909, 0.7082, 0.7915, 0.7152, 0.792, 0.7223, 0.7993, 0.725, 0.2131, 0.7731, 0.2149, 0.79, 0.2218, 0.7908, 0.2291, 0.7868, 0.234, 0.7731, 0.05707, 0.894, 0.06209, 0.9006, 0.06974, 0.9162, 0.0746, 0.8973, 0.07879, 0.8884, 0.01893, 0.9089, 0.02508, 0.9141, 0.03399, 0.9242, 0.03575, 0.9131, 0.03734, 0.9073, 0.3043, 0.828, 0.2953, 0.8419, 0.2958, 0.8499, 0.2963, 0.8579, 0.3054, 0.8654, 0.6915, 0.4288, 0.6849, 0.4275, 0.6847, 0.4368, 0.6845, 0.4461, 0.6943, 0.4627, 0.9215, 0.3615, 0.9166, 0.3636, 0.9177, 0.3709, 0.9187, 0.3782, 0.9234, 0.3985, 0.6667, 0.4412, 0.6667, 0.3588, 0.6325, 0.3589, 0.6325, 0.4414, 0.264, 0.4768, 0.2643, 0.3944, 0.23, 0.394, 0.2297, 0.4765, 0.2297, 0.4765, 0.23, 0.394, 0.1956, 0.3937, 0.1953, 0.4761, 0.6738, 0.7629, 0.6701, 0.8453, 0.714, 0.8473, 0.7177, 0.7649, 0.7177, 0.7649, 0.714, 0.8473, 0.7726, 0.85, 0.7763, 0.7676, 0.6325, 0.4414, 0.6325, 0.3589, 0.5982, 0.359, 0.5982, 0.4415, 0.8748, 0.3769, 0.8752, 0.3689, 0.8612, 0.3677, 0.8607, 0.3757, 0.8771, 0.3816, 0.8748, 0.3769, 0.8607, 0.3757, 0.8629, 0.3804, 0.2817, 0.8463, 0.2795, 0.851, 0.2958, 0.8499, 0.2953, 0.8419, 0.714, 0.9123, 0.7312, 0.9089, 0.7308, 0.8996, 0.7135, 0.903, 0.6849, 0.4275, 0.6693, 0.4281, 0.6692, 0.4374, 0.6847, 0.4368, 0.6847, 0.4368, 0.6692, 0.4374, 0.6693, 0.4395, 0.6845, 0.4461, 0.9177, 0.3709, 0.9166, 0.3636, 0.9071, 0.3615, 0.9068, 0.3651, 0.9187, 0.3782, 0.9177, 0.3709, 0.9068, 0.3651, 0.9067, 0.3672, 0.7789, 0.7193, 0.779, 0.7215, 0.7915, 0.7152, 0.7909, 0.7082, 0.1585, 0.324, 0.102, 0.3299, 0.102, 0.377, 0.1585, 0.3839, 0.8345, 0.8756, 0.8356, 0.8218, 0.8177, 0.832, 0.8117, 0.8885, 0.2771, 0.8069, 0.2381, 0.8205, 0.2393, 0.8732, 0.2771, 0.8894, 0.6419, 0.9298, 0.6221, 0.9027, 0.5956, 0.8848, 0.592, 0.9106, 0.592, 0.9106, 0.5956, 0.8848, 0.5826, 0.9021, 0.5429, 0.9298, 0.8344, 0.9037, 0.8345, 0.8756, 0.8117, 0.8885, 0.7789, 0.9243, 0.09061, 0.3189, 0.04476, 0.3189, 0.0561, 0.3299, 0.102, 0.3299, 0.8515, 0.8323, 0.8524, 0.7863, 0.8364, 0.7758, 0.8356, 0.8218, 0.6221, 0.9027, 0.625, 0.8521, 0.6042, 0.8381, 0.5956, 0.8848, 0.1339, 0.9621, 0.1279, 0.9062, 0.08655, 0.9062, 0.0812, 0.9621, 0.8548, 0.8889, 0.8515, 0.8323, 0.8356, 0.8218, 0.8345, 0.8756, 0.1441, 0.3099, 0.09061, 0.3189, 0.102, 0.3299, 0.1585, 0.324, 0.0561, 0.3299, 0.03156, 0.3299, 0.03156, 0.377, 0.0561, 0.377, 0.8364, 0.7758, 0.8297, 0.7554, 0.819, 0.7614, 0.8186, 0.786, 0.8356, 0.8218, 0.8364, 0.7758, 0.8186, 0.786, 0.8177, 0.832, 0.102, 0.3299, 0.0561, 0.3299, 0.0561, 0.377, 0.102, 0.377, 0.625, 0.8521, 0.6297, 0.8092, 0.6089, 0.7952, 0.6042, 0.8381, 0.1279, 0.9062, 0.1278, 0.8604, 0.08639, 0.8604, 0.08655, 0.9062, 0.6297, 0.8092, 0.6322, 0.7863, 0.6216, 0.7798, 0.6089, 0.7952, 0.1278, 0.8604, 0.1277, 0.8359, 0.0863, 0.8359, 0.08639, 0.8604, 0.8524, 0.7863, 0.8529, 0.7616, 0.8414, 0.7573, 0.8297, 0.7554, 0.8364, 0.7758, 0.6089, 0.7952, 0.6216, 0.7798, 0.6099, 0.7821, 0.6011, 0.7859, 0.5986, 0.8088, 0.1064, 0.8071, 0.1041, 0.8069, 0.1015, 0.8106, 0.1066, 0.8108, 0.8202, 0.7488, 0.8298, 0.7465, 0.8291, 0.7361, 0.8271, 0.7318, 0.8248, 0.7359, 0.09511, 0.8232, 0.1185, 0.8235, 0.1116, 0.8111, 0.1066, 0.8108, 0.1015, 0.8106, 0.6443, 0.8325, 0.6543, 0.8325, 0.6509, 0.8233, 0.6495, 0.8209, 0.6467, 0.8246, 0.7564, 0.9492, 0.7563, 0.9246, 0.7459, 0.9318, 0.746, 0.9372, 0.7461, 0.9425, 0.7136, 0.9375, 0.7138, 0.9395, 0.7211, 0.9431, 0.7209, 0.9375, 0.8444, 0.7487, 0.8539, 0.7504, 0.8534, 0.741, 0.8501, 0.731, 0.8466, 0.7385, 0.731, 0.9516, 0.7307, 0.9234, 0.7207, 0.932, 0.7209, 0.9375, 0.7211, 0.9431, 0.6569, 0.7908, 0.6635, 0.7945, 0.6638, 0.7852, 0.6612, 0.7798, 0.6586, 0.7824, 0.02056, 0.3672, 0.02101, 0.3383, 0.01144, 0.3465, 0.01139, 0.3519, 0.01133, 0.3574, 0.6693, 0.9351, 0.6758, 0.9351, 0.6758, 0.9298, 0.6692, 0.9323, 0.9038, 0.9255, 0.904, 0.8973, 0.8945, 0.9059, 0.8943, 0.9115, 0.8941, 0.917, 0.8324, 0.745, 0.8419, 0.7454, 0.8412, 0.7356, 0.8378, 0.7279, 0.8342, 0.7348, 0.6857, 0.949, 0.6857, 0.9218, 0.6758, 0.9298, 0.6758, 0.9351, 0.6758, 0.9405, 0.6456, 0.7899, 0.654, 0.794, 0.6545, 0.7847, 0.6514, 0.7798, 0.6483, 0.7818, 0.7652, 0.9584, 0.7652, 0.9147, 0.7563, 0.9246, 0.7564, 0.9492, 0.6543, 0.8185, 0.6543, 0.806, 0.6449, 0.8078, 0.6443, 0.8183, 0.0863, 0.8359, 0.1277, 0.8359, 0.1185, 0.8235, 0.09511, 0.8232, 0.819, 0.7614, 0.8297, 0.7554, 0.8298, 0.7465, 0.8202, 0.7488, 0.6443, 0.7987, 0.6545, 0.8036, 0.654, 0.794, 0.6456, 0.7899, 0.6958, 0.9574, 0.6958, 0.9137, 0.6857, 0.9218, 0.6857, 0.949, 0.8297, 0.7554, 0.8414, 0.7573, 0.8419, 0.7454, 0.8324, 0.745, 0.9156, 0.934, 0.9156, 0.8886, 0.904, 0.8973, 0.9038, 0.9255, 0.03156, 0.377, 0.03156, 0.3299, 0.02101, 0.3383, 0.02056, 0.3672, 0.6569, 0.7999, 0.6638, 0.8041, 0.6635, 0.7945, 0.6569, 0.7908, 0.739, 0.9601, 0.739, 0.9147, 0.7307, 0.9234, 0.731, 0.9516, 0.8414, 0.7573, 0.8529, 0.7616, 0.8539, 0.7504, 0.8444, 0.7487, 0.746, 0.9372, 0.7459, 0.9318, 0.7414, 0.9349, 0.7416, 0.9372, 0.7461, 0.9425, 0.746, 0.9372, 0.7416, 0.9372, 0.7418, 0.9387, 0.1078, 0.8072, 0.1064, 0.8071, 0.1066, 0.8108, 0.1116, 0.8111, 0.6694, 0.9375, 0.6758, 0.9405, 0.6758, 0.9351, 0.6693, 0.9351, 0.8945, 0.9059, 0.8864, 0.9089, 0.8862, 0.9113, 0.8943, 0.9115, 0.8943, 0.9115, 0.8862, 0.9113, 0.8861, 0.9142, 0.8941, 0.917, 0.01139, 0.3519, 0.01144, 0.3465, 0.001513, 0.3498, 0.001359, 0.3518, 0.01133, 0.3574, 0.01139, 0.3519, 0.001359, 0.3518, 0.001202, 0.3542, 0.7135, 0.9351, 0.7136, 0.9375, 0.7209, 0.9375, 0.7207, 0.932])
me_cube.materials.append(mat_material)
me_cube.use_remesh_preserve_volume = False
me_cube.use_remesh_preserve_attributes = False
me_cube.use_mirror_x = True
me_cube.use_mirror_vertex_groups = False
me_cube.update()

# ---- objects
ob_cube = bpy.data.objects.new('Cube', me_cube)

# ---- transforms, parenting, visibility, modifiers, constraints
ob_cube.location = (0.0567, -1.625e-07, 1.21)
ob_cube.scale = (0.4714, 0.4714, 0.2456)
ob_cube.lock_rotations_4d = False
ob_cube.empty_display_type = 'ARROWS'
ob_cube.lineart.crease_threshold = 0.0
ob_cube.use_mesh_mirror_x = True
_m = ob_cube.modifiers.new('Subdivision', 'SUBSURF')
_m.uv_smooth = 'PRESERVE_CORNERS'
_m.levels = 3
_m.render_levels = 3

# ---- collection membership
col_collection.objects.link(ob_cube)

# ---- scene / render settings (as saved in the file)
scene.frame_start = 1; scene.frame_end = 250; scene.frame_set(1)
scene.render.engine = 'BLENDER_EEVEE_NEXT'
scene.cycles.use_denoising = False
scene.cycles.samples = 128
scene.cycles.sampling_pattern = 'TABULATED_SOBOL'
scene.cycles.use_adaptive_sampling = False
scene.cycles.use_light_tree = False
scene.view_settings.view_transform = 'Filmic'
bpy.context.view_layer.update()

# ---- added for rendering (the .blend has no active camera and no usable light): camera, sun
cam_auto = bpy.data.cameras.new('AutoCamera')
cam_auto.lens = 50.0
cam_auto.sensor_width = 36.0
cam_auto.clip_end = 1000.0
ob_auto_camera = bpy.data.objects.new('AutoCamera', cam_auto)
scene.collection.objects.link(ob_auto_camera)
ob_auto_camera.location = (4.89744, -5.86851, 5.59454)
ob_auto_camera.rotation_euler = (1.09748, -7.21219e-08, 0.694738)
scene.camera = ob_auto_camera
light_auto_sun = bpy.data.lights.new('AutoSun', 'SUN')
light_auto_sun.energy = 3.0
light_auto_sun.angle = 0.0523599
ob_auto_sun = bpy.data.objects.new('AutoSun', light_auto_sun)
scene.collection.objects.link(ob_auto_sun)
ob_auto_sun.rotation_euler = (0.872665, 0.174533, 0.523599)
bpy.context.view_layer.update()
